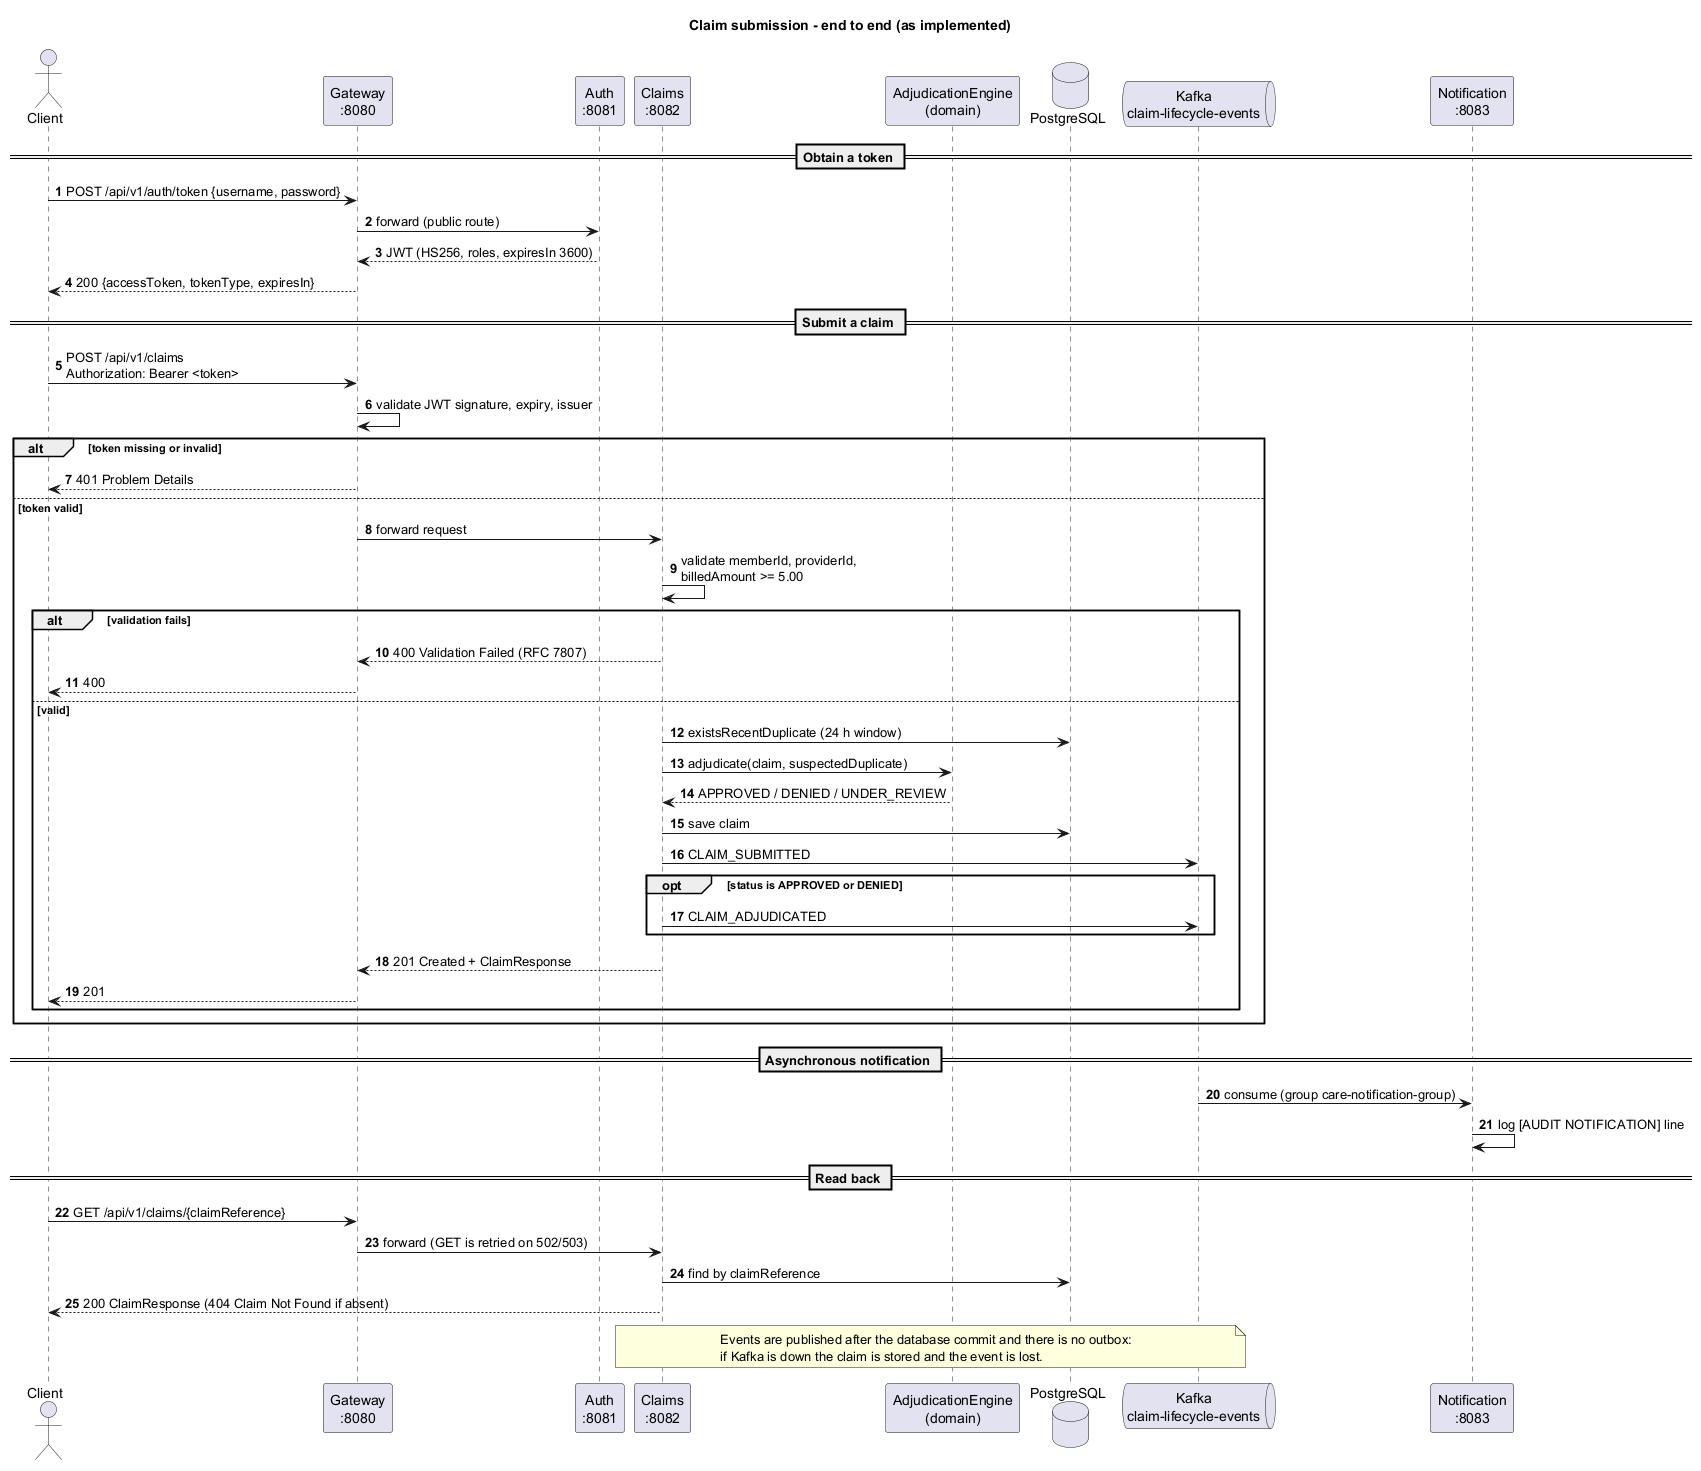

The diagram above was rendered by PlantUML. Its source (embedded in the PNG):
@startuml 04-claim-submission-sequence
title Claim submission - end to end (as implemented)
skinparam shadowing false
skinparam defaultFontName Helvetica
autonumber

actor Client
participant "Gateway\n:8080" as GW
participant "Auth\n:8081" as AUTH
participant "Claims\n:8082" as CL
participant "AdjudicationEngine\n(domain)" as ENG
database "PostgreSQL" as DB
queue "Kafka\nclaim-lifecycle-events" as K
participant "Notification\n:8083" as N

== Obtain a token ==
Client -> GW : POST /api/v1/auth/token {username, password}
GW -> AUTH : forward (public route)
AUTH --> GW : JWT (HS256, roles, expiresIn 3600)
GW --> Client : 200 {accessToken, tokenType, expiresIn}

== Submit a claim ==
Client -> GW : POST /api/v1/claims\nAuthorization: Bearer <token>
GW -> GW : validate JWT signature, expiry, issuer
alt token missing or invalid
  GW --> Client : 401 Problem Details
else token valid
  GW -> CL : forward request
  CL -> CL : validate memberId, providerId,\nbilledAmount >= 5.00
  alt validation fails
    CL --> GW : 400 Validation Failed (RFC 7807)
    GW --> Client : 400
  else valid
    CL -> DB : existsRecentDuplicate (24 h window)
    CL -> ENG : adjudicate(claim, suspectedDuplicate)
    ENG --> CL : APPROVED / DENIED / UNDER_REVIEW
    CL -> DB : save claim
    CL -> K : CLAIM_SUBMITTED
    opt status is APPROVED or DENIED
      CL -> K : CLAIM_ADJUDICATED
    end
    CL --> GW : 201 Created + ClaimResponse
    GW --> Client : 201
  end
end

== Asynchronous notification ==
K -> N : consume (group care-notification-group)
N -> N : log [AUDIT NOTIFICATION] line

== Read back ==
Client -> GW : GET /api/v1/claims/{claimReference}
GW -> CL : forward (GET is retried on 502/503)
CL -> DB : find by claimReference
CL --> Client : 200 ClaimResponse (404 Claim Not Found if absent)

note over CL, K
  Events are published after the database commit and there is no outbox:
  if Kafka is down the claim is stored and the event is lost.
end note
@enduml